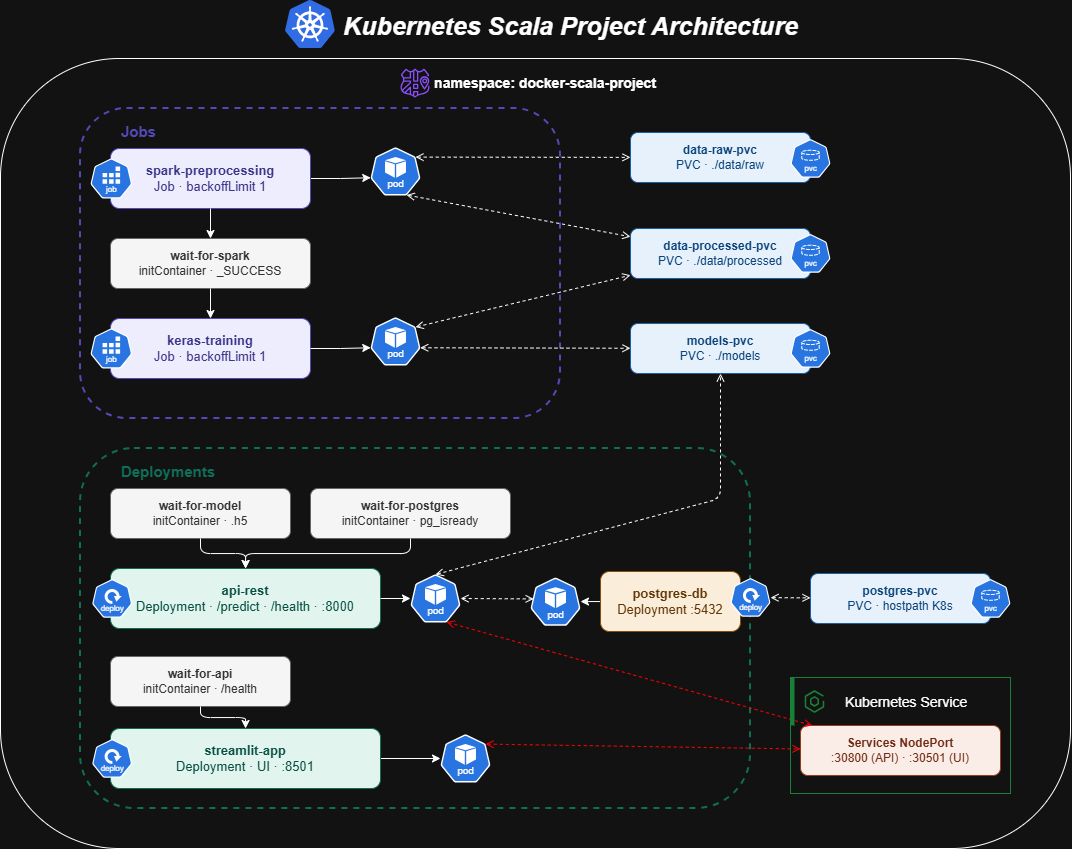

The diagram above was exported from draw.io. Its source (the exported page's mxGraphModel, read from the mxfile embedded in the PNG):
<mxGraphModel dx="2670" dy="1712" grid="1" gridSize="10" guides="1" tooltips="1" connect="1" arrows="1" fold="1" page="1" pageScale="1" pageWidth="1169" pageHeight="827" math="0" shadow="0">
  <root>
    <mxCell id="0" />
    <mxCell id="1" parent="0" />
    <mxCell id="ns" parent="1" style="rounded=1;whiteSpace=wrap;html=1;fontSize=14;fontStyle=1;verticalAlign=top;align=left;spacingLeft=10;spacingTop=8;" value="" vertex="1">
      <mxGeometry height="790" width="1070" x="-10" y="40" as="geometry" />
    </mxCell>
    <mxCell id="zone-jobs" parent="1" style="rounded=1;whiteSpace=wrap;html=1;fillColor=none;strokeColor=#534AB7;strokeWidth=2;dashed=1;fontSize=13;fontColor=#534AB7;verticalAlign=top;align=left;spacingLeft=10;spacingTop=8;" value="&lt;b&gt;&lt;font style=&quot;font-size: 15px;&quot;&gt;&lt;span style=&quot;white-space: pre;&quot;&gt;&#09;&lt;/span&gt;Jobs&lt;/font&gt;&lt;/b&gt;" vertex="1">
      <mxGeometry height="310" width="480" x="70" y="90" as="geometry" />
    </mxCell>
    <mxCell id="x3x2H32LbdxQDu9FFV8c-25" edge="1" parent="1" source="spark-job" style="edgeStyle=orthogonalEdgeStyle;rounded=0;orthogonalLoop=1;jettySize=auto;html=1;entryX=0.005;entryY=0.63;entryDx=0;entryDy=0;entryPerimeter=0;" target="x3x2H32LbdxQDu9FFV8c-23" value="">
      <mxGeometry relative="1" as="geometry" />
    </mxCell>
    <mxCell id="spark-job" parent="1" style="rounded=1;whiteSpace=wrap;html=1;fillColor=#EEEDFE;strokeColor=#534AB7;fontColor=#3C3489;fontSize=13;" value="&lt;b&gt;spark-preprocessing&lt;/b&gt;&lt;br&gt;Job · backoffLimit 1" vertex="1">
      <mxGeometry height="60" width="200" x="100" y="130" as="geometry" />
    </mxCell>
    <mxCell id="wait-spark" parent="1" style="rounded=1;whiteSpace=wrap;html=1;fillColor=#f5f5f5;strokeColor=#666666;fontColor=#333333;fontSize=12;" value="&lt;b&gt;wait-for-spark&lt;/b&gt;&lt;br&gt;initContainer · _SUCCESS" vertex="1">
      <mxGeometry height="50" width="200" x="100" y="220" as="geometry" />
    </mxCell>
    <mxCell id="keras-job" parent="1" style="rounded=1;whiteSpace=wrap;html=1;fillColor=#EEEDFE;strokeColor=#534AB7;fontColor=#3C3489;fontSize=13;" value="&lt;b&gt;keras-training&lt;/b&gt;&lt;br&gt;Job · backoffLimit 1" vertex="1">
      <mxGeometry height="60" width="200" x="100" y="300" as="geometry" />
    </mxCell>
    <mxCell id="a1" edge="1" parent="1" source="spark-job" style="edgeStyle=orthogonalEdgeStyle;" target="wait-spark">
      <mxGeometry relative="1" as="geometry" />
    </mxCell>
    <mxCell id="a2" edge="1" parent="1" source="wait-spark" style="edgeStyle=orthogonalEdgeStyle;" target="keras-job">
      <mxGeometry relative="1" as="geometry" />
    </mxCell>
    <mxCell id="zone-deploy" parent="1" style="rounded=1;whiteSpace=wrap;html=1;fillColor=none;strokeColor=#0F6E56;strokeWidth=2;dashed=1;fontSize=13;fontColor=#0F6E56;verticalAlign=top;align=left;spacingLeft=10;spacingTop=8;" value="&lt;b&gt;&lt;font style=&quot;font-size: 15px;&quot;&gt;&lt;span style=&quot;white-space: pre;&quot;&gt;&#09;&lt;/span&gt;Deployments&lt;/font&gt;&lt;/b&gt;" vertex="1">
      <mxGeometry height="360" width="670" x="70" y="430" as="geometry" />
    </mxCell>
    <mxCell id="wait-model" parent="1" style="rounded=1;whiteSpace=wrap;html=1;fillColor=#f5f5f5;strokeColor=#666666;fontColor=#333333;fontSize=12;" value="&lt;b&gt;wait-for-model&lt;/b&gt;&lt;br&gt;initContainer · .h5" vertex="1">
      <mxGeometry height="50" width="180" x="100" y="470" as="geometry" />
    </mxCell>
    <mxCell id="wait-pg" parent="1" style="rounded=1;whiteSpace=wrap;html=1;fillColor=#f5f5f5;strokeColor=#666666;fontColor=#333333;fontSize=12;" value="&lt;b&gt;wait-for-postgres&lt;/b&gt;&lt;br&gt;initContainer · pg_isready" vertex="1">
      <mxGeometry height="50" width="200" x="300" y="470" as="geometry" />
    </mxCell>
    <mxCell id="api" parent="1" style="rounded=1;whiteSpace=wrap;html=1;fillColor=#E1F5EE;strokeColor=#0F6E56;fontColor=#085041;fontSize=13;" value="&lt;b&gt;api-rest&lt;/b&gt;&lt;br&gt;Deployment · /predict · /health · :8000" vertex="1">
      <mxGeometry height="60" width="270" x="100" y="550" as="geometry" />
    </mxCell>
    <mxCell id="wait-api" parent="1" style="rounded=1;whiteSpace=wrap;html=1;fillColor=#f5f5f5;strokeColor=#666666;fontColor=#333333;fontSize=12;" value="&lt;b&gt;wait-for-api&lt;/b&gt;&lt;br&gt;initContainer · /health" vertex="1">
      <mxGeometry height="50" width="180" x="100" y="638" as="geometry" />
    </mxCell>
    <mxCell id="x3x2H32LbdxQDu9FFV8c-31" edge="1" parent="1" source="streamlit" style="edgeStyle=orthogonalEdgeStyle;rounded=0;orthogonalLoop=1;jettySize=auto;html=1;" target="x3x2H32LbdxQDu9FFV8c-30" value="">
      <mxGeometry relative="1" as="geometry" />
    </mxCell>
    <mxCell id="streamlit" parent="1" style="rounded=1;whiteSpace=wrap;html=1;fillColor=#E1F5EE;strokeColor=#0F6E56;fontColor=#085041;fontSize=13;" value="&lt;b&gt;streamlit-app&lt;/b&gt;&lt;br&gt;Deployment · UI · :8501" vertex="1">
      <mxGeometry height="60" width="270" x="100" y="710" as="geometry" />
    </mxCell>
    <mxCell id="x3x2H32LbdxQDu9FFV8c-35" edge="1" parent="1" source="postgres" style="edgeStyle=orthogonalEdgeStyle;rounded=0;orthogonalLoop=1;jettySize=auto;html=1;" target="x3x2H32LbdxQDu9FFV8c-33" value="">
      <mxGeometry relative="1" as="geometry" />
    </mxCell>
    <mxCell id="postgres" parent="1" style="rounded=1;whiteSpace=wrap;html=1;fillColor=#FAEEDA;strokeColor=#854F0B;fontColor=#633806;fontSize=13;" value="&lt;b&gt;postgres-db&lt;/b&gt;&lt;br&gt;Deployment :5432" vertex="1">
      <mxGeometry height="60" width="140" x="590" y="553" as="geometry" />
    </mxCell>
    <mxCell id="a3" edge="1" parent="1" source="wait-model" style="edgeStyle=orthogonalEdgeStyle;" target="api">
      <mxGeometry relative="1" as="geometry" />
    </mxCell>
    <mxCell id="a4" edge="1" parent="1" source="wait-pg" style="edgeStyle=orthogonalEdgeStyle;" target="api">
      <mxGeometry relative="1" as="geometry" />
    </mxCell>
    <mxCell id="a5" edge="1" parent="1" source="wait-api" style="edgeStyle=orthogonalEdgeStyle;" target="streamlit">
      <mxGeometry relative="1" as="geometry" />
    </mxCell>
    <mxCell id="pvc-raw" parent="1" style="rounded=1;whiteSpace=wrap;html=1;fillColor=#E6F1FB;strokeColor=#185FA5;fontColor=#0C447C;fontSize=12;" value="&lt;b&gt;data-raw-pvc&lt;/b&gt;&lt;br&gt;PVC · ./data/raw" vertex="1">
      <mxGeometry height="50" width="180" x="620" y="114" as="geometry" />
    </mxCell>
    <mxCell id="pvc-proc" parent="1" style="rounded=1;whiteSpace=wrap;html=1;fillColor=#E6F1FB;strokeColor=#185FA5;fontColor=#0C447C;fontSize=12;" value="&lt;b&gt;data-processed-pvc&lt;/b&gt;&lt;br&gt;PVC · ./data/processed" vertex="1">
      <mxGeometry height="50" width="180" x="620" y="210" as="geometry" />
    </mxCell>
    <mxCell id="pvc-models" parent="1" style="rounded=1;whiteSpace=wrap;html=1;fillColor=#E6F1FB;strokeColor=#185FA5;fontColor=#0C447C;fontSize=12;" value="&lt;b&gt;models-pvc&lt;/b&gt;&lt;br&gt;PVC · ./models" vertex="1">
      <mxGeometry height="50" width="180" x="620" y="305" as="geometry" />
    </mxCell>
    <mxCell id="pvc-pg" parent="1" style="rounded=1;whiteSpace=wrap;html=1;fillColor=#E6F1FB;strokeColor=#185FA5;fontColor=#0C447C;fontSize=12;" value="&lt;b&gt;postgres-pvc&lt;/b&gt;&lt;br&gt;PVC · hostpath K8s" vertex="1">
      <mxGeometry height="50" width="180" x="800" y="555" as="geometry" />
    </mxCell>
    <mxCell id="svc" parent="1" style="rounded=1;whiteSpace=wrap;html=1;fillColor=#FAECE7;strokeColor=#993C1D;fontColor=#712B13;fontSize=12;" value="&lt;b&gt;Services NodePort&lt;/b&gt;&lt;br&gt;:30800 (API) · :30501 (UI)" vertex="1">
      <mxGeometry height="50" width="200" x="790" y="707" as="geometry" />
    </mxCell>
    <mxCell id="v1" edge="1" parent="1" source="x3x2H32LbdxQDu9FFV8c-23" style="dashed=1;endArrow=open;startArrow=open;strokeColor=#FFFFFF;fontColor=#FFFFFF;exitX=0.9;exitY=0.2;exitDx=0;exitDy=0;exitPerimeter=0;" target="pvc-raw">
      <mxGeometry relative="1" as="geometry">
        <mxPoint x="420" y="160" as="sourcePoint" />
      </mxGeometry>
    </mxCell>
    <mxCell id="v2" edge="1" parent="1" source="x3x2H32LbdxQDu9FFV8c-23" style="dashed=1;endArrow=open;startArrow=open;strokeColor=#FFFFFF;exitX=0.72;exitY=0.99;exitDx=0;exitDy=0;exitPerimeter=0;" target="pvc-proc">
      <mxGeometry relative="1" as="geometry" />
    </mxCell>
    <mxCell id="v3" edge="1" parent="1" source="x3x2H32LbdxQDu9FFV8c-26" style="dashed=1;endArrow=open;startArrow=open;strokeColor=#FFFFFF;exitX=0.9;exitY=0.2;exitDx=0;exitDy=0;exitPerimeter=0;" target="pvc-proc">
      <mxGeometry relative="1" as="geometry">
        <mxPoint x="430" y="290" as="sourcePoint" />
      </mxGeometry>
    </mxCell>
    <mxCell id="v4" edge="1" parent="1" source="x3x2H32LbdxQDu9FFV8c-26" style="dashed=1;endArrow=open;startArrow=open;strokeColor=#FFFFFF;exitX=0.995;exitY=0.63;exitDx=0;exitDy=0;exitPerimeter=0;" target="pvc-models">
      <mxGeometry relative="1" as="geometry">
        <mxPoint x="430" y="330" as="sourcePoint" />
      </mxGeometry>
    </mxCell>
    <mxCell id="v5" edge="1" parent="1" source="x3x2H32LbdxQDu9FFV8c-28" style="dashed=1;endArrow=open;startArrow=open;strokeColor=#FFFFFF;exitX=0.5;exitY=0;exitDx=0;exitDy=0;exitPerimeter=0;" target="pvc-models">
      <mxGeometry relative="1" as="geometry">
        <Array as="points">
          <mxPoint x="710" y="480" />
        </Array>
        <mxPoint x="500" y="550" as="sourcePoint" />
      </mxGeometry>
    </mxCell>
    <mxCell id="v6" edge="1" parent="1" source="x3x2H32LbdxQDu9FFV8c-12" style="dashed=1;endArrow=open;startArrow=open;strokeColor=#FFFFFF;" target="pvc-pg">
      <mxGeometry relative="1" as="geometry" />
    </mxCell>
    <mxCell id="v7" edge="1" parent="1" source="x3x2H32LbdxQDu9FFV8c-30" style="dashed=1;endArrow=open;startArrow=open;strokeColor=#FF0000;exitX=0.9;exitY=0.2;exitDx=0;exitDy=0;exitPerimeter=0;" target="svc">
      <mxGeometry relative="1" as="geometry" />
    </mxCell>
    <mxCell id="v8" edge="1" parent="1" source="x3x2H32LbdxQDu9FFV8c-28" style="dashed=1;endArrow=open;startArrow=open;strokeColor=#FF0000;exitX=0.72;exitY=0.99;exitDx=0;exitDy=0;exitPerimeter=0;" target="svc">
      <mxGeometry relative="1" as="geometry" />
    </mxCell>
    <mxCell id="x3x2H32LbdxQDu9FFV8c-1" parent="1" style="text;html=1;whiteSpace=wrap;strokeColor=none;fillColor=none;align=center;verticalAlign=middle;rounded=0;fontColor=#FFFFFF;" value="&lt;span style=&quot;font-size: 14px; text-align: left;&quot;&gt;&lt;font style=&quot;&quot;&gt;&lt;b&gt;namespace: docker-scala-project&lt;/b&gt;&lt;/font&gt;&lt;/span&gt;" vertex="1">
      <mxGeometry height="30" width="290" x="390" y="50" as="geometry" />
    </mxCell>
    <mxCell id="x3x2H32LbdxQDu9FFV8c-2" parent="1" style="aspect=fixed;sketch=0;html=1;dashed=0;whitespace=wrap;verticalLabelPosition=bottom;verticalAlign=top;fillColor=#2875E2;strokeColor=#ffffff;points=[[0.005,0.63,0],[0.1,0.2,0],[0.9,0.2,0],[0.5,0,0],[0.995,0.63,0],[0.72,0.99,0],[0.5,1,0],[0.28,0.99,0]];shape=mxgraph.kubernetes.icon2;kubernetesLabel=1;prIcon=pvc" value="" vertex="1">
      <mxGeometry height="38.4" width="40" x="780" y="120.79999999999998" as="geometry" />
    </mxCell>
    <mxCell id="x3x2H32LbdxQDu9FFV8c-3" parent="1" style="aspect=fixed;sketch=0;html=1;dashed=0;whitespace=wrap;verticalLabelPosition=bottom;verticalAlign=top;fillColor=#2875E2;strokeColor=#ffffff;points=[[0.005,0.63,0],[0.1,0.2,0],[0.9,0.2,0],[0.5,0,0],[0.995,0.63,0],[0.72,0.99,0],[0.5,1,0],[0.28,0.99,0]];shape=mxgraph.kubernetes.icon2;kubernetesLabel=1;prIcon=pvc" value="" vertex="1">
      <mxGeometry height="38.4" width="40" x="780" y="215.8" as="geometry" />
    </mxCell>
    <mxCell id="x3x2H32LbdxQDu9FFV8c-4" parent="1" style="aspect=fixed;sketch=0;html=1;dashed=0;whitespace=wrap;verticalLabelPosition=bottom;verticalAlign=top;fillColor=#2875E2;strokeColor=#ffffff;points=[[0.005,0.63,0],[0.1,0.2,0],[0.9,0.2,0],[0.5,0,0],[0.995,0.63,0],[0.72,0.99,0],[0.5,1,0],[0.28,0.99,0]];shape=mxgraph.kubernetes.icon2;kubernetesLabel=1;prIcon=pvc" value="" vertex="1">
      <mxGeometry height="38.4" width="40" x="780" y="310.8" as="geometry" />
    </mxCell>
    <mxCell id="x3x2H32LbdxQDu9FFV8c-5" parent="1" style="aspect=fixed;sketch=0;html=1;dashed=0;whitespace=wrap;verticalLabelPosition=bottom;verticalAlign=top;fillColor=#2875E2;strokeColor=#ffffff;points=[[0.005,0.63,0],[0.1,0.2,0],[0.9,0.2,0],[0.5,0,0],[0.995,0.63,0],[0.72,0.99,0],[0.5,1,0],[0.28,0.99,0]];shape=mxgraph.kubernetes.icon2;kubernetesLabel=1;prIcon=pvc" value="" vertex="1">
      <mxGeometry height="38.4" width="40" x="960" y="560.8" as="geometry" />
    </mxCell>
    <mxCell id="x3x2H32LbdxQDu9FFV8c-6" parent="1" style="aspect=fixed;sketch=0;html=1;dashed=0;whitespace=wrap;verticalLabelPosition=bottom;verticalAlign=top;fillColor=#2875E2;strokeColor=#ffffff;points=[[0.005,0.63,0],[0.1,0.2,0],[0.9,0.2,0],[0.5,0,0],[0.995,0.63,0],[0.72,0.99,0],[0.5,1,0],[0.28,0.99,0]];shape=mxgraph.kubernetes.icon2;kubernetesLabel=1;prIcon=job" value="" vertex="1">
      <mxGeometry height="40" width="41.67" x="80" y="140" as="geometry" />
    </mxCell>
    <mxCell id="x3x2H32LbdxQDu9FFV8c-8" parent="1" style="aspect=fixed;sketch=0;html=1;dashed=0;whitespace=wrap;verticalLabelPosition=bottom;verticalAlign=top;fillColor=#2875E2;strokeColor=#ffffff;points=[[0.005,0.63,0],[0.1,0.2,0],[0.9,0.2,0],[0.5,0,0],[0.995,0.63,0],[0.72,0.99,0],[0.5,1,0],[0.28,0.99,0]];shape=mxgraph.kubernetes.icon2;kubernetesLabel=1;prIcon=job" value="" vertex="1">
      <mxGeometry height="40" width="41.67" x="80" y="310" as="geometry" />
    </mxCell>
    <mxCell id="x3x2H32LbdxQDu9FFV8c-9" parent="1" style="aspect=fixed;sketch=0;html=1;dashed=0;whitespace=wrap;verticalLabelPosition=bottom;verticalAlign=top;fillColor=#2875E2;strokeColor=#ffffff;points=[[0.005,0.63,0],[0.1,0.2,0],[0.9,0.2,0],[0.5,0,0],[0.995,0.63,0],[0.72,0.99,0],[0.5,1,0],[0.28,0.99,0]];shape=mxgraph.kubernetes.icon2;kubernetesLabel=1;prIcon=deploy" value="" vertex="1">
      <mxGeometry height="38.4" width="40" x="81.67000000000002" y="560.8" as="geometry" />
    </mxCell>
    <mxCell id="x3x2H32LbdxQDu9FFV8c-11" parent="1" style="aspect=fixed;sketch=0;html=1;dashed=0;whitespace=wrap;verticalLabelPosition=bottom;verticalAlign=top;fillColor=#2875E2;strokeColor=#ffffff;points=[[0.005,0.63,0],[0.1,0.2,0],[0.9,0.2,0],[0.5,0,0],[0.995,0.63,0],[0.72,0.99,0],[0.5,1,0],[0.28,0.99,0]];shape=mxgraph.kubernetes.icon2;kubernetesLabel=1;prIcon=deploy" value="" vertex="1">
      <mxGeometry height="38.4" width="40" x="81.67" y="720.8" as="geometry" />
    </mxCell>
    <mxCell id="x3x2H32LbdxQDu9FFV8c-15" parent="1" style="container=1;collapsible=0;expand=0;recursiveResize=0;html=1;whiteSpace=wrap;strokeColor=#198038;fillColor=none;strokeWidth=1" value="" vertex="1">
      <mxGeometry height="116" width="220" x="780" y="659" as="geometry" />
    </mxCell>
    <mxCell id="x3x2H32LbdxQDu9FFV8c-16" parent="x3x2H32LbdxQDu9FFV8c-15" style="shape=rect;fillColor=none;aspect=fixed;resizable=0;labelPosition=right;verticalLabelPosition=middle;align=left;verticalAlign=middle;strokeColor=none;part=1;spacingLeft=5;fontSize=14;" value="Kubernetes Service" vertex="1">
      <mxGeometry height="48" relative="1" width="48" as="geometry" />
    </mxCell>
    <mxCell id="x3x2H32LbdxQDu9FFV8c-17" parent="x3x2H32LbdxQDu9FFV8c-16" style="fillColor=#198038;shape=mxgraph.ibm_cloud.ibm-cloud--kubernetes-service;strokeColor=none;dashed=0;outlineConnect=0;html=1;labelPosition=center;verticalLabelPosition=bottom;verticalAlign=top;part=1;movable=0;resizable=0;rotatable=0;" value="" vertex="1">
      <mxGeometry height="24" relative="1" width="24" as="geometry">
        <mxPoint x="12" y="12" as="offset" />
      </mxGeometry>
    </mxCell>
    <mxCell id="x3x2H32LbdxQDu9FFV8c-18" parent="x3x2H32LbdxQDu9FFV8c-15" style="shape=rect;fillColor=#198038;aspect=fixed;resizable=0;labelPosition=right;verticalLabelPosition=middle;align=left;verticalAlign=middle;strokeColor=none;part=1;spacingLeft=5;fontSize=14;" value="" vertex="1">
      <mxGeometry height="48" relative="1" width="4" as="geometry" />
    </mxCell>
    <mxCell id="x3x2H32LbdxQDu9FFV8c-19" parent="1" style="sketch=0;outlineConnect=0;fontColor=#232F3E;gradientColor=none;fillColor=#8C4FFF;strokeColor=none;dashed=0;verticalLabelPosition=bottom;verticalAlign=top;align=center;html=1;fontSize=12;fontStyle=0;aspect=fixed;pointerEvents=1;shape=mxgraph.aws4.namespace;" value="" vertex="1">
      <mxGeometry height="29" width="29" x="390" y="50" as="geometry" />
    </mxCell>
    <mxCell id="x3x2H32LbdxQDu9FFV8c-20" parent="1" style="text;html=1;whiteSpace=wrap;strokeColor=none;fillColor=none;align=center;verticalAlign=middle;rounded=0;strokeWidth=2;fontStyle=3;fontSize=18;" value="&lt;font style=&quot;font-size: 25px;&quot;&gt;Kubernetes Scala Project Architecture&lt;/font&gt;" vertex="1">
      <mxGeometry height="40" width="462.5" x="328.5" y="-13" as="geometry" />
    </mxCell>
    <mxCell id="x3x2H32LbdxQDu9FFV8c-21" parent="1" style="image;sketch=0;aspect=fixed;html=1;points=[];align=center;fontSize=12;image=img/lib/mscae/Kubernetes.svg;" value="" vertex="1">
      <mxGeometry height="48" width="50" x="275" y="-18" as="geometry" />
    </mxCell>
    <mxCell id="x3x2H32LbdxQDu9FFV8c-23" parent="1" style="aspect=fixed;sketch=0;html=1;dashed=0;whitespace=wrap;verticalLabelPosition=bottom;verticalAlign=top;fillColor=#2875E2;strokeColor=#ffffff;points=[[0.005,0.63,0],[0.1,0.2,0],[0.9,0.2,0],[0.5,0,0],[0.995,0.63,0],[0.72,0.99,0],[0.5,1,0],[0.28,0.99,0]];shape=mxgraph.kubernetes.icon2;kubernetesLabel=1;prIcon=pod" value="" vertex="1">
      <mxGeometry height="48" width="50" x="360" y="129" as="geometry" />
    </mxCell>
    <mxCell id="x3x2H32LbdxQDu9FFV8c-26" parent="1" style="aspect=fixed;sketch=0;html=1;dashed=0;whitespace=wrap;verticalLabelPosition=bottom;verticalAlign=top;fillColor=#2875E2;strokeColor=#ffffff;points=[[0.005,0.63,0],[0.1,0.2,0],[0.9,0.2,0],[0.5,0,0],[0.995,0.63,0],[0.72,0.99,0],[0.5,1,0],[0.28,0.99,0]];shape=mxgraph.kubernetes.icon2;kubernetesLabel=1;prIcon=pod" value="" vertex="1">
      <mxGeometry height="48" width="50" x="360" y="299" as="geometry" />
    </mxCell>
    <mxCell id="x3x2H32LbdxQDu9FFV8c-27" edge="1" parent="1" source="keras-job" style="edgeStyle=orthogonalEdgeStyle;rounded=0;orthogonalLoop=1;jettySize=auto;html=1;exitX=1;exitY=0.5;exitDx=0;exitDy=0;entryX=0.005;entryY=0.63;entryDx=0;entryDy=0;entryPerimeter=0;" target="x3x2H32LbdxQDu9FFV8c-26">
      <mxGeometry relative="1" as="geometry" />
    </mxCell>
    <mxCell id="x3x2H32LbdxQDu9FFV8c-29" edge="1" parent="1" source="api" style="edgeStyle=orthogonalEdgeStyle;" target="x3x2H32LbdxQDu9FFV8c-28" value="">
      <mxGeometry relative="1" as="geometry">
        <mxPoint x="370" y="580" as="sourcePoint" />
        <mxPoint x="540" y="580" as="targetPoint" />
      </mxGeometry>
    </mxCell>
    <mxCell id="x3x2H32LbdxQDu9FFV8c-28" parent="1" style="aspect=fixed;sketch=0;html=1;dashed=0;whitespace=wrap;verticalLabelPosition=bottom;verticalAlign=top;fillColor=#2875E2;strokeColor=#ffffff;points=[[0.005,0.63,0],[0.1,0.2,0],[0.9,0.2,0],[0.5,0,0],[0.995,0.63,0],[0.72,0.99,0],[0.5,1,0],[0.28,0.99,0]];shape=mxgraph.kubernetes.icon2;kubernetesLabel=1;prIcon=pod" value="" vertex="1">
      <mxGeometry height="48" width="50" x="400" y="556" as="geometry" />
    </mxCell>
    <mxCell id="x3x2H32LbdxQDu9FFV8c-30" parent="1" style="aspect=fixed;sketch=0;html=1;dashed=0;whitespace=wrap;verticalLabelPosition=bottom;verticalAlign=top;fillColor=#2875E2;strokeColor=#ffffff;points=[[0.005,0.63,0],[0.1,0.2,0],[0.9,0.2,0],[0.5,0,0],[0.995,0.63,0],[0.72,0.99,0],[0.5,1,0],[0.28,0.99,0]];shape=mxgraph.kubernetes.icon2;kubernetesLabel=1;prIcon=pod" value="" vertex="1">
      <mxGeometry height="48" width="50" x="430" y="716" as="geometry" />
    </mxCell>
    <mxCell id="x3x2H32LbdxQDu9FFV8c-32" edge="1" parent="1" source="postgres" style="dashed=1;endArrow=open;startArrow=open;strokeColor=#FFFFFF;" target="x3x2H32LbdxQDu9FFV8c-12" value="">
      <mxGeometry relative="1" as="geometry">
        <mxPoint x="730" y="580" as="sourcePoint" />
        <mxPoint x="800" y="580" as="targetPoint" />
      </mxGeometry>
    </mxCell>
    <mxCell id="x3x2H32LbdxQDu9FFV8c-12" parent="1" style="aspect=fixed;sketch=0;html=1;dashed=0;whitespace=wrap;verticalLabelPosition=bottom;verticalAlign=top;fillColor=#2875E2;strokeColor=#ffffff;points=[[0.005,0.63,0],[0.1,0.2,0],[0.9,0.2,0],[0.5,0,0],[0.995,0.63,0],[0.72,0.99,0],[0.5,1,0],[0.28,0.99,0]];shape=mxgraph.kubernetes.icon2;kubernetesLabel=1;prIcon=deploy" value="" vertex="1">
      <mxGeometry height="38.4" width="40" x="720" y="559.8" as="geometry" />
    </mxCell>
    <mxCell id="x3x2H32LbdxQDu9FFV8c-33" parent="1" style="aspect=fixed;sketch=0;html=1;dashed=0;whitespace=wrap;verticalLabelPosition=bottom;verticalAlign=top;fillColor=#2875E2;strokeColor=#ffffff;points=[[0.005,0.63,0],[0.1,0.2,0],[0.9,0.2,0],[0.5,0,0],[0.995,0.63,0],[0.72,0.99,0],[0.5,1,0],[0.28,0.99,0]];shape=mxgraph.kubernetes.icon2;kubernetesLabel=1;prIcon=pod" value="" vertex="1">
      <mxGeometry height="48" width="50" x="520" y="559.2" as="geometry" />
    </mxCell>
    <mxCell id="x3x2H32LbdxQDu9FFV8c-36" edge="1" parent="1" style="dashed=1;endArrow=open;startArrow=open;strokeColor=#FFFFFF;entryX=0.063;entryY=0.442;entryDx=0;entryDy=0;entryPerimeter=0;" target="x3x2H32LbdxQDu9FFV8c-33">
      <mxGeometry relative="1" as="geometry">
        <mxPoint x="450" y="580" as="sourcePoint" />
        <mxPoint x="667.25" y="520" as="targetPoint" />
      </mxGeometry>
    </mxCell>
  </root>
</mxGraphModel>